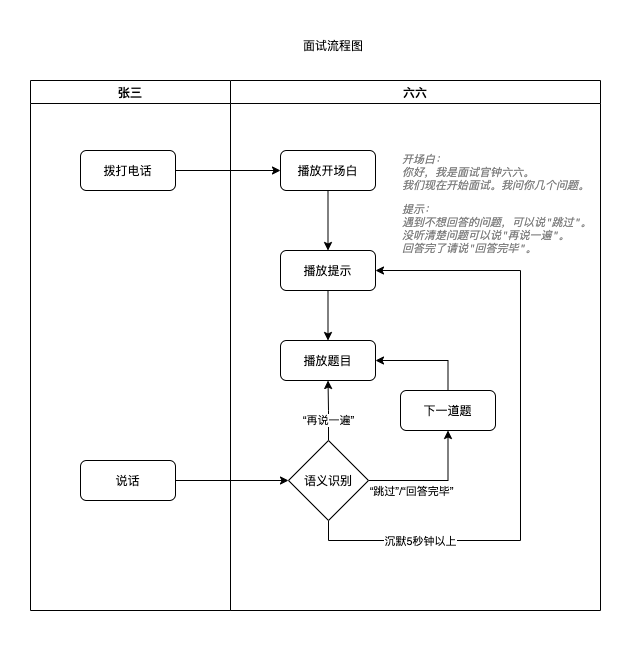

The diagram above was exported from draw.io. Its source (the exported page's mxGraphModel, read from the mxfile embedded in the PNG):
<mxGraphModel dx="852" dy="510" grid="1" gridSize="10" guides="1" tooltips="1" connect="1" arrows="1" fold="1" page="1" pageScale="1" pageWidth="850" pageHeight="1100" math="0" shadow="0">
  <root>
    <mxCell id="0" />
    <mxCell id="1" parent="0" />
    <mxCell id="110" value="" style="rounded=0;whiteSpace=wrap;html=1;strokeColor=none;" parent="1" vertex="1">
      <mxGeometry x="90" y="40" width="640" height="645" as="geometry" />
    </mxCell>
    <mxCell id="32" value="张三" style="swimlane;" parent="1" vertex="1">
      <mxGeometry x="120" y="120" width="200" height="530" as="geometry">
        <mxRectangle x="158" y="500" width="130" height="23" as="alternateBounds" />
      </mxGeometry>
    </mxCell>
    <mxCell id="33" value="拨打电话" style="rounded=1;whiteSpace=wrap;html=1;verticalAlign=middle;" parent="32" vertex="1">
      <mxGeometry x="50" y="70" width="95" height="40" as="geometry" />
    </mxCell>
    <mxCell id="85" value="说话" style="rounded=1;whiteSpace=wrap;html=1;verticalAlign=middle;" parent="32" vertex="1">
      <mxGeometry x="50" y="380" width="95" height="40" as="geometry" />
    </mxCell>
    <mxCell id="60" value="六六" style="swimlane;" parent="1" vertex="1">
      <mxGeometry x="320" y="120" width="370" height="530" as="geometry">
        <mxRectangle x="470" y="540" width="130" height="23" as="alternateBounds" />
      </mxGeometry>
    </mxCell>
    <mxCell id="104" value="" style="edgeStyle=orthogonalEdgeStyle;rounded=0;orthogonalLoop=1;jettySize=auto;html=1;" parent="60" source="61" target="103" edge="1">
      <mxGeometry relative="1" as="geometry" />
    </mxCell>
    <mxCell id="61" value="播放开场白" style="rounded=1;whiteSpace=wrap;html=1;verticalAlign=middle;" parent="60" vertex="1">
      <mxGeometry x="50" y="70" width="95" height="40" as="geometry" />
    </mxCell>
    <mxCell id="63" value="播放题目" style="rounded=1;whiteSpace=wrap;html=1;verticalAlign=middle;" parent="60" vertex="1">
      <mxGeometry x="50" y="260" width="95" height="40" as="geometry" />
    </mxCell>
    <mxCell id="107" style="edgeStyle=orthogonalEdgeStyle;rounded=0;orthogonalLoop=1;jettySize=auto;html=1;exitX=0.5;exitY=0;exitDx=0;exitDy=0;entryX=1;entryY=0.5;entryDx=0;entryDy=0;" parent="60" source="98" target="63" edge="1">
      <mxGeometry relative="1" as="geometry" />
    </mxCell>
    <mxCell id="98" value="下一道题" style="rounded=1;whiteSpace=wrap;html=1;verticalAlign=middle;" parent="60" vertex="1">
      <mxGeometry x="170" y="310" width="95" height="40" as="geometry" />
    </mxCell>
    <mxCell id="105" value="" style="edgeStyle=orthogonalEdgeStyle;rounded=0;orthogonalLoop=1;jettySize=auto;html=1;" parent="60" source="103" target="63" edge="1">
      <mxGeometry relative="1" as="geometry" />
    </mxCell>
    <mxCell id="103" value="播放提示" style="rounded=1;whiteSpace=wrap;html=1;verticalAlign=middle;" parent="60" vertex="1">
      <mxGeometry x="50" y="170" width="95" height="40" as="geometry" />
    </mxCell>
    <mxCell id="102" value="&lt;pre style=&quot;background-color: rgb(255 , 255 , 255) ; font-family: , monospace ; font-size: 11px&quot;&gt;&lt;span style=&quot;color: #808080 ; font-style: italic&quot;&gt;开场白：&lt;br&gt;你好，我是面试官钟六六。&lt;br&gt;我们现在开始面试。我问你几个问题。&lt;/span&gt;&lt;/pre&gt;&lt;pre style=&quot;background-color: rgb(255 , 255 , 255) ; font-family: , monospace ; font-size: 11px&quot;&gt;&lt;span style=&quot;color: #808080 ; font-style: italic&quot;&gt;提示：&lt;br&gt;遇到不想回答的问题，可以说&lt;/span&gt;&lt;span style=&quot;color: #808080 ; font-style: italic ; font-family: &amp;#34;jetbrains mono&amp;#34; , monospace&quot;&gt;&quot;&lt;/span&gt;&lt;span style=&quot;color: #808080 ; font-style: italic&quot;&gt;跳过&lt;/span&gt;&lt;span style=&quot;color: #808080 ; font-style: italic ; font-family: &amp;#34;jetbrains mono&amp;#34; , monospace&quot;&gt;&quot;&lt;/span&gt;&lt;span style=&quot;color: #808080 ; font-style: italic&quot;&gt;。&lt;br&gt;&lt;/span&gt;&lt;span style=&quot;color: #808080 ; font-style: italic&quot;&gt;没听清楚问题可以说&lt;/span&gt;&lt;span style=&quot;color: #808080 ; font-style: italic ; font-family: &amp;#34;jetbrains mono&amp;#34; , monospace&quot;&gt;&quot;&lt;/span&gt;&lt;span style=&quot;color: #808080 ; font-style: italic&quot;&gt;再说一遍&lt;/span&gt;&lt;span style=&quot;color: #808080 ; font-style: italic ; font-family: &amp;#34;jetbrains mono&amp;#34; , monospace&quot;&gt;&quot;&lt;/span&gt;&lt;span style=&quot;color: #808080 ; font-style: italic&quot;&gt;。&lt;br&gt;&lt;/span&gt;&lt;span style=&quot;color: #808080 ; font-style: italic&quot;&gt;回答完了请说&lt;/span&gt;&lt;span style=&quot;color: #808080 ; font-style: italic ; font-family: &amp;#34;jetbrains mono&amp;#34; , monospace&quot;&gt;&quot;&lt;/span&gt;&lt;span style=&quot;color: #808080 ; font-style: italic&quot;&gt;回答完毕&lt;/span&gt;&lt;span style=&quot;color: #808080 ; font-style: italic ; font-family: &amp;#34;jetbrains mono&amp;#34; , monospace&quot;&gt;&quot;&lt;/span&gt;&lt;span style=&quot;color: #808080 ; font-style: italic&quot;&gt;。&lt;/span&gt;&lt;/pre&gt;" style="text;html=1;strokeColor=none;fillColor=none;align=left;verticalAlign=middle;whiteSpace=wrap;rounded=0;" parent="60" vertex="1">
      <mxGeometry x="170" y="70" width="190" height="105" as="geometry" />
    </mxCell>
    <mxCell id="68" value="" style="edgeStyle=orthogonalEdgeStyle;rounded=0;orthogonalLoop=1;jettySize=auto;html=1;" parent="1" source="33" target="61" edge="1">
      <mxGeometry relative="1" as="geometry" />
    </mxCell>
    <mxCell id="86" value="" style="edgeStyle=orthogonalEdgeStyle;rounded=0;orthogonalLoop=1;jettySize=auto;html=1;entryX=0;entryY=0.5;entryDx=0;entryDy=0;" parent="1" source="85" target="96" edge="1">
      <mxGeometry relative="1" as="geometry">
        <mxPoint x="378" y="520" as="targetPoint" />
      </mxGeometry>
    </mxCell>
    <mxCell id="97" value="“再说一遍”" style="edgeStyle=orthogonalEdgeStyle;rounded=0;orthogonalLoop=1;jettySize=auto;html=1;" parent="1" source="96" target="63" edge="1">
      <mxGeometry x="-0.3388" y="1" relative="1" as="geometry">
        <mxPoint x="1" as="offset" />
      </mxGeometry>
    </mxCell>
    <mxCell id="99" value="" style="edgeStyle=orthogonalEdgeStyle;rounded=0;orthogonalLoop=1;jettySize=auto;html=1;" parent="1" source="96" target="98" edge="1">
      <mxGeometry relative="1" as="geometry" />
    </mxCell>
    <mxCell id="101" value="“跳过”/“回答完毕”" style="edgeLabel;html=1;align=center;verticalAlign=middle;resizable=0;points=[];" parent="99" vertex="1" connectable="0">
      <mxGeometry x="-0.2397" relative="1" as="geometry">
        <mxPoint x="-7" y="10" as="offset" />
      </mxGeometry>
    </mxCell>
    <mxCell id="108" style="edgeStyle=orthogonalEdgeStyle;rounded=0;orthogonalLoop=1;jettySize=auto;html=1;exitX=0.5;exitY=1;exitDx=0;exitDy=0;entryX=1;entryY=0.5;entryDx=0;entryDy=0;" parent="1" source="96" target="103" edge="1">
      <mxGeometry relative="1" as="geometry">
        <Array as="points">
          <mxPoint x="418" y="580" />
          <mxPoint x="610" y="580" />
          <mxPoint x="610" y="310" />
        </Array>
      </mxGeometry>
    </mxCell>
    <mxCell id="109" value="沉默5秒钟以上" style="edgeLabel;html=1;align=center;verticalAlign=middle;resizable=0;points=[];" parent="108" vertex="1" connectable="0">
      <mxGeometry x="-0.7457" relative="1" as="geometry">
        <mxPoint x="31" as="offset" />
      </mxGeometry>
    </mxCell>
    <mxCell id="96" value="语义识别" style="rhombus;whiteSpace=wrap;html=1;" parent="1" vertex="1">
      <mxGeometry x="378" y="480" width="80" height="80" as="geometry" />
    </mxCell>
    <mxCell id="111" value="面试流程图" style="text;html=1;strokeColor=none;fillColor=none;align=center;verticalAlign=middle;whiteSpace=wrap;rounded=0;" parent="1" vertex="1">
      <mxGeometry x="378" y="70" width="90" height="30" as="geometry" />
    </mxCell>
  </root>
</mxGraphModel>